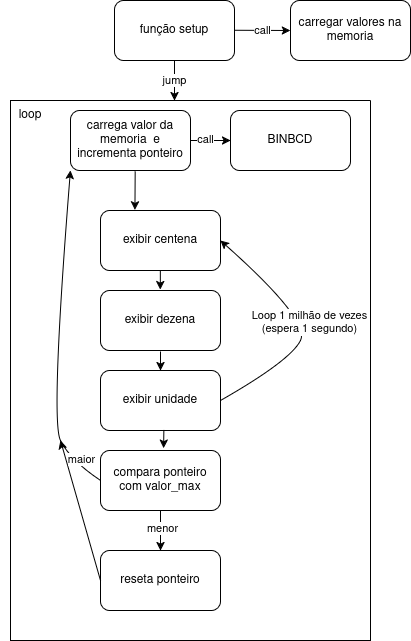

The diagram above was exported from draw.io. Its source (the exported page's mxGraphModel, read from the mxfile embedded in the PNG):
<mxGraphModel dx="834" dy="418" grid="1" gridSize="10" guides="1" tooltips="1" connect="1" arrows="1" fold="1" page="1" pageScale="1" pageWidth="827" pageHeight="1169" math="0" shadow="0">
  <root>
    <mxCell id="0" />
    <mxCell id="1" parent="0" />
    <mxCell id="5ilFM1Kiat6B-bXdQHST-1" value="&lt;div&gt;função setup&lt;/div&gt;" style="rounded=1;whiteSpace=wrap;html=1;" vertex="1" parent="1">
      <mxGeometry x="354" y="70" width="120" height="60" as="geometry" />
    </mxCell>
    <mxCell id="5ilFM1Kiat6B-bXdQHST-8" value="call" style="endArrow=classic;html=1;rounded=0;entryX=0;entryY=0.5;entryDx=0;entryDy=0;" edge="1" parent="1" target="5ilFM1Kiat6B-bXdQHST-9">
      <mxGeometry width="50" height="50" relative="1" as="geometry">
        <mxPoint x="474" y="99.75999999999999" as="sourcePoint" />
        <mxPoint x="504" y="99.75999999999999" as="targetPoint" />
      </mxGeometry>
    </mxCell>
    <mxCell id="5ilFM1Kiat6B-bXdQHST-9" value="carregar valores na memoria" style="rounded=1;whiteSpace=wrap;html=1;" vertex="1" parent="1">
      <mxGeometry x="530" y="70" width="120" height="60" as="geometry" />
    </mxCell>
    <mxCell id="5ilFM1Kiat6B-bXdQHST-11" value="jump" style="endArrow=classic;html=1;rounded=0;exitX=0.5;exitY=1;exitDx=0;exitDy=0;entryX=0.5;entryY=0;entryDx=0;entryDy=0;" edge="1" parent="1" source="5ilFM1Kiat6B-bXdQHST-1">
      <mxGeometry width="50" height="50" relative="1" as="geometry">
        <mxPoint x="390" y="200" as="sourcePoint" />
        <mxPoint x="414" y="170" as="targetPoint" />
      </mxGeometry>
    </mxCell>
    <mxCell id="5ilFM1Kiat6B-bXdQHST-12" value="" style="swimlane;startSize=0;" vertex="1" parent="1">
      <mxGeometry x="250" y="170" width="360" height="540" as="geometry" />
    </mxCell>
    <mxCell id="5ilFM1Kiat6B-bXdQHST-13" value="carrega valor da memoria&amp;nbsp; e incrementa ponteiro" style="rounded=1;whiteSpace=wrap;html=1;" vertex="1" parent="5ilFM1Kiat6B-bXdQHST-12">
      <mxGeometry x="60" y="10" width="120" height="60" as="geometry" />
    </mxCell>
    <mxCell id="5ilFM1Kiat6B-bXdQHST-14" value="exibir centena" style="rounded=1;whiteSpace=wrap;html=1;" vertex="1" parent="5ilFM1Kiat6B-bXdQHST-12">
      <mxGeometry x="90" y="110" width="120" height="60" as="geometry" />
    </mxCell>
    <mxCell id="5ilFM1Kiat6B-bXdQHST-15" value="BINBCD" style="rounded=1;whiteSpace=wrap;html=1;" vertex="1" parent="5ilFM1Kiat6B-bXdQHST-12">
      <mxGeometry x="220" y="10" width="120" height="60" as="geometry" />
    </mxCell>
    <mxCell id="5ilFM1Kiat6B-bXdQHST-16" value="exibir dezena" style="rounded=1;whiteSpace=wrap;html=1;" vertex="1" parent="5ilFM1Kiat6B-bXdQHST-12">
      <mxGeometry x="90" y="190" width="120" height="60" as="geometry" />
    </mxCell>
    <mxCell id="5ilFM1Kiat6B-bXdQHST-17" value="exibir unidade" style="rounded=1;whiteSpace=wrap;html=1;" vertex="1" parent="5ilFM1Kiat6B-bXdQHST-12">
      <mxGeometry x="90" y="270" width="120" height="60" as="geometry" />
    </mxCell>
    <mxCell id="5ilFM1Kiat6B-bXdQHST-18" value="compara ponteiro com valor_max" style="rounded=1;whiteSpace=wrap;html=1;" vertex="1" parent="5ilFM1Kiat6B-bXdQHST-12">
      <mxGeometry x="90" y="350" width="120" height="60" as="geometry" />
    </mxCell>
    <mxCell id="5ilFM1Kiat6B-bXdQHST-19" value="reseta ponteiro" style="rounded=1;whiteSpace=wrap;html=1;" vertex="1" parent="5ilFM1Kiat6B-bXdQHST-12">
      <mxGeometry x="90" y="450" width="120" height="60" as="geometry" />
    </mxCell>
    <mxCell id="5ilFM1Kiat6B-bXdQHST-20" value="" style="endArrow=classic;html=1;rounded=0;exitX=0;exitY=0.5;exitDx=0;exitDy=0;" edge="1" parent="5ilFM1Kiat6B-bXdQHST-12" source="5ilFM1Kiat6B-bXdQHST-19">
      <mxGeometry width="50" height="50" relative="1" as="geometry">
        <mxPoint x="20" y="460" as="sourcePoint" />
        <mxPoint x="50" y="340" as="targetPoint" />
      </mxGeometry>
    </mxCell>
    <mxCell id="5ilFM1Kiat6B-bXdQHST-21" value="" style="endArrow=classic;html=1;rounded=0;exitX=0.5;exitY=1;exitDx=0;exitDy=0;entryX=0.5;entryY=0;entryDx=0;entryDy=0;" edge="1" parent="5ilFM1Kiat6B-bXdQHST-12" source="5ilFM1Kiat6B-bXdQHST-18" target="5ilFM1Kiat6B-bXdQHST-19">
      <mxGeometry width="50" height="50" relative="1" as="geometry">
        <mxPoint x="150" y="450" as="sourcePoint" />
        <mxPoint x="200" y="400" as="targetPoint" />
      </mxGeometry>
    </mxCell>
    <mxCell id="5ilFM1Kiat6B-bXdQHST-22" value="menor" style="edgeLabel;html=1;align=center;verticalAlign=middle;resizable=0;points=[];" vertex="1" connectable="0" parent="5ilFM1Kiat6B-bXdQHST-21">
      <mxGeometry x="-0.1357" y="2" relative="1" as="geometry">
        <mxPoint as="offset" />
      </mxGeometry>
    </mxCell>
    <mxCell id="5ilFM1Kiat6B-bXdQHST-23" value="" style="curved=1;endArrow=classic;html=1;rounded=0;exitX=0;exitY=0.5;exitDx=0;exitDy=0;entryX=0;entryY=1;entryDx=0;entryDy=0;" edge="1" parent="5ilFM1Kiat6B-bXdQHST-12" source="5ilFM1Kiat6B-bXdQHST-18" target="5ilFM1Kiat6B-bXdQHST-13">
      <mxGeometry width="50" height="50" relative="1" as="geometry">
        <mxPoint x="60" y="370" as="sourcePoint" />
        <mxPoint x="110" y="320" as="targetPoint" />
        <Array as="points">
          <mxPoint x="60" y="360" />
          <mxPoint x="40" y="320" />
        </Array>
      </mxGeometry>
    </mxCell>
    <mxCell id="5ilFM1Kiat6B-bXdQHST-24" value="maior" style="edgeLabel;html=1;align=center;verticalAlign=middle;resizable=0;points=[];" vertex="1" connectable="0" parent="5ilFM1Kiat6B-bXdQHST-23">
      <mxGeometry x="0.0311" relative="1" as="geometry">
        <mxPoint x="23" y="129" as="offset" />
      </mxGeometry>
    </mxCell>
    <mxCell id="5ilFM1Kiat6B-bXdQHST-25" value="" style="endArrow=classic;html=1;rounded=0;exitX=0.528;exitY=0.991;exitDx=0;exitDy=0;exitPerimeter=0;entryX=0.526;entryY=-0.041;entryDx=0;entryDy=0;entryPerimeter=0;" edge="1" parent="5ilFM1Kiat6B-bXdQHST-12" source="5ilFM1Kiat6B-bXdQHST-17" target="5ilFM1Kiat6B-bXdQHST-18">
      <mxGeometry width="50" height="50" relative="1" as="geometry">
        <mxPoint x="20" y="370" as="sourcePoint" />
        <mxPoint x="70" y="320" as="targetPoint" />
      </mxGeometry>
    </mxCell>
    <mxCell id="5ilFM1Kiat6B-bXdQHST-26" value="" style="endArrow=classic;html=1;rounded=0;exitX=0.528;exitY=0.991;exitDx=0;exitDy=0;exitPerimeter=0;entryX=0.526;entryY=-0.041;entryDx=0;entryDy=0;entryPerimeter=0;" edge="1" parent="5ilFM1Kiat6B-bXdQHST-12">
      <mxGeometry width="50" height="50" relative="1" as="geometry">
        <mxPoint x="150" y="251" as="sourcePoint" />
        <mxPoint x="150" y="270" as="targetPoint" />
      </mxGeometry>
    </mxCell>
    <mxCell id="5ilFM1Kiat6B-bXdQHST-27" value="" style="endArrow=classic;html=1;rounded=0;exitX=0.528;exitY=0.991;exitDx=0;exitDy=0;exitPerimeter=0;entryX=0.526;entryY=-0.041;entryDx=0;entryDy=0;entryPerimeter=0;" edge="1" parent="5ilFM1Kiat6B-bXdQHST-12">
      <mxGeometry width="50" height="50" relative="1" as="geometry">
        <mxPoint x="149.83999999999997" y="170" as="sourcePoint" />
        <mxPoint x="149.83999999999997" y="189" as="targetPoint" />
      </mxGeometry>
    </mxCell>
    <mxCell id="5ilFM1Kiat6B-bXdQHST-28" value="" style="endArrow=classic;html=1;rounded=0;exitX=1;exitY=0.5;exitDx=0;exitDy=0;" edge="1" parent="5ilFM1Kiat6B-bXdQHST-12" source="5ilFM1Kiat6B-bXdQHST-13" target="5ilFM1Kiat6B-bXdQHST-15">
      <mxGeometry width="50" height="50" relative="1" as="geometry">
        <mxPoint x="110" y="110" as="sourcePoint" />
        <mxPoint x="160" y="60" as="targetPoint" />
      </mxGeometry>
    </mxCell>
    <mxCell id="5ilFM1Kiat6B-bXdQHST-29" value="&lt;div&gt;call&lt;/div&gt;" style="edgeLabel;html=1;align=center;verticalAlign=middle;resizable=0;points=[];" vertex="1" connectable="0" parent="5ilFM1Kiat6B-bXdQHST-28">
      <mxGeometry x="-0.2677" y="1" relative="1" as="geometry">
        <mxPoint as="offset" />
      </mxGeometry>
    </mxCell>
    <mxCell id="5ilFM1Kiat6B-bXdQHST-30" value="" style="endArrow=classic;html=1;rounded=0;exitX=0.539;exitY=1.017;exitDx=0;exitDy=0;exitPerimeter=0;entryX=0.287;entryY=-0.009;entryDx=0;entryDy=0;entryPerimeter=0;" edge="1" parent="5ilFM1Kiat6B-bXdQHST-12" source="5ilFM1Kiat6B-bXdQHST-13" target="5ilFM1Kiat6B-bXdQHST-14">
      <mxGeometry width="50" height="50" relative="1" as="geometry">
        <mxPoint x="110" y="110" as="sourcePoint" />
        <mxPoint x="160" y="60" as="targetPoint" />
      </mxGeometry>
    </mxCell>
    <mxCell id="5ilFM1Kiat6B-bXdQHST-31" value="loop" style="text;html=1;align=center;verticalAlign=middle;whiteSpace=wrap;rounded=0;" vertex="1" parent="5ilFM1Kiat6B-bXdQHST-12">
      <mxGeometry x="-10" width="60" height="30" as="geometry" />
    </mxCell>
    <mxCell id="bsAN7LA3hLrur0tKB3wK-1" value="&lt;div&gt;Loop 1 milhão de vezes&lt;/div&gt;&lt;div&gt;(espera 1 segundo)&lt;/div&gt;" style="curved=1;endArrow=classic;html=1;rounded=0;exitX=1;exitY=0.5;exitDx=0;exitDy=0;entryX=1;entryY=0.5;entryDx=0;entryDy=0;" edge="1" parent="5ilFM1Kiat6B-bXdQHST-12" source="5ilFM1Kiat6B-bXdQHST-17" target="5ilFM1Kiat6B-bXdQHST-14">
      <mxGeometry width="50" height="50" relative="1" as="geometry">
        <mxPoint x="-20" y="260" as="sourcePoint" />
        <mxPoint x="30" y="210" as="targetPoint" />
        <Array as="points">
          <mxPoint x="280" y="260" />
          <mxPoint x="300" y="220" />
        </Array>
      </mxGeometry>
    </mxCell>
  </root>
</mxGraphModel>